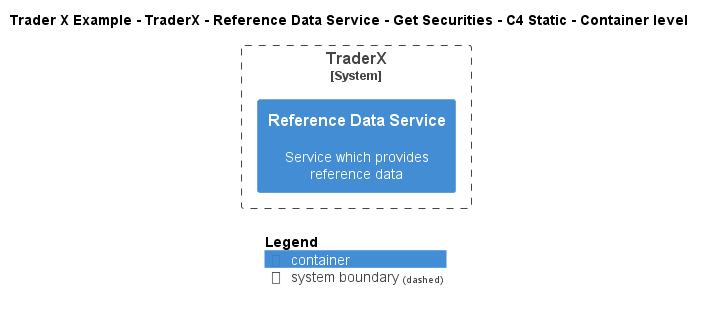

The diagram above was rendered by PlantUML. Its source (embedded in the PNG):
@startuml
!include ..\..\..\..\..\..\..\.c4s\C4_Container.puml

AddElementTag("c4interflow:lifecycle:new", $bgColor=green, $fontColor=#ffffff, $borderColor=green, $shadowing="False")
AddElementTag("c4interflow:lifecycle:changed", $bgColor=orange, $fontColor=#ffffff, $borderColor=orange, $shadowing="False")
AddElementTag("c4interflow:lifecycle:removed", $bgColor=red, $fontColor=#ffffff, $borderColor=red, $shadowing="False")

AddRelTag("c4interflow:lifecycle:new", $textColor=green, $lineColor=green)
AddRelTag("c4interflow:lifecycle:changed", $textColor=orange, $lineColor=orange)
AddRelTag("c4interflow:lifecycle:removed", $textColor=red, $lineColor=red)

SHOW_PERSON_PORTRAIT()
LAYOUT_TOP_DOWN()

skinparam linetype polyline

title Trader X Example - TraderX - Reference Data Service - Get Securities - C4 Static - Container level


System_Boundary(TraderXExample.SoftwareSystems.TraderX, "TraderX") {
    Container(TraderXExample.SoftwareSystems.TraderX.Containers.ReferenceDataService, "Reference Data Service", "", "Service which provides reference data")
}



SHOW_LEGEND()
@enduml